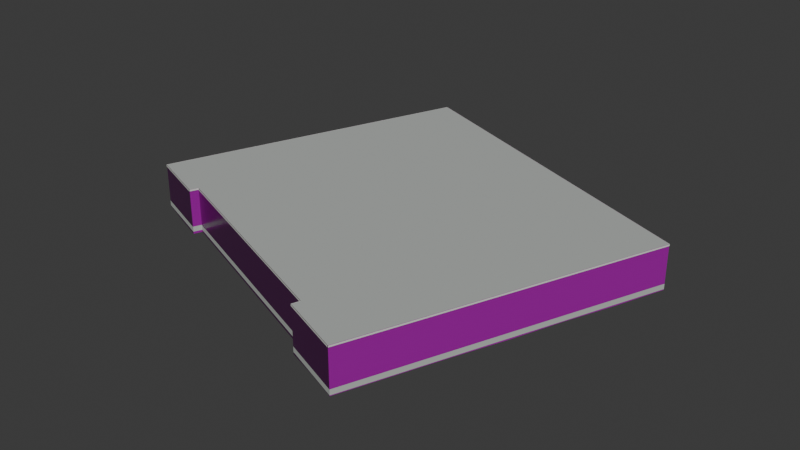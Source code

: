 # Source: osm-way-53921692.blend  (saved by Blender 5.2.45; exported with 4.5.12 LTS)
import bpy
from mathutils import Matrix  # noqa: F401  (used for matrix-valued properties, if any)

bpy.ops.wm.read_factory_settings(use_empty=True)
scene = bpy.context.scene
scene.name = 'Scene'

# ---- collections
col_collection = bpy.data.collections.new('Collection'); scene.collection.children.link(col_collection)

# ---- images (referenced by path relative to the original .blend; pixels are not part of the script)
import os
ASSET_DIR = os.environ.get("B2B_ASSET_DIR", "")  # directory of the original .blend (textures are referenced by path, not embedded)
HERE = os.path.dirname(os.path.abspath(__file__))  # packed textures are extracted next to this script under _unpacked/

def load_image(name, relpath, width, height, colorspace="sRGB"):
    """Load a texture the original file referenced (path relative to the .blend, or extracted next to this script)."""
    p = next((c for c in (os.path.join(HERE, relpath), os.path.join(ASSET_DIR, relpath)) if relpath and os.path.exists(c)), "")
    if p:
        img = bpy.data.images.load(p, check_existing=True)
        img.name = name
    else:  # same state as the original file: an image datablock whose file is absent (Cycles renders it pink)
        img = bpy.data.images.new(name, width, height)
        img.source = "FILE"
        img.filepath = "//" + (relpath or name)
    img.colorspace_settings.name = colorspace
    return img
img_plaster001_1k_jpg_color_jpg = load_image('Plaster001_1K-JPG_Color.jpg', 'Plaster001_1K-JPG_Color.jpg', 1024, 1024, 'sRGB')
img_plaster001_1k_jpg_normalgl_jpg = load_image('Plaster001_1K-JPG_NormalGL.jpg', 'Plaster001_1K-JPG_NormalGL.jpg', 1024, 1024, 'Non-Color')
img_plaster001_1k_jpg_roughness_jpg = load_image('Plaster001_1K-JPG_Roughness.jpg', 'Plaster001_1K-JPG_Roughness.jpg', 1024, 1024, 'Non-Color')
img_concrete034_1k_jpg_color_jpg = load_image('Concrete034_1K-JPG_Color.jpg', 'Concrete034_1K-JPG_Color.jpg', 1024, 1024, 'sRGB')
img_concrete034_1k_jpg_normalgl_jpg = load_image('Concrete034_1K-JPG_NormalGL.jpg', 'Concrete034_1K-JPG_NormalGL.jpg', 1024, 1024, 'Non-Color')
img_concrete034_1k_jpg_roughness_jpg = load_image('Concrete034_1K-JPG_Roughness.jpg', 'Concrete034_1K-JPG_Roughness.jpg', 1024, 1024, 'Non-Color')

# ---- materials (node trees are filled in below, after node groups)
mat_reality_aged_pale_plaster = bpy.data.materials.new('reality aged pale plaster')
mat_reality_concrete_plinth = bpy.data.materials.new('reality concrete plinth')
mat_reality_pale_aluminum_sill = bpy.data.materials.new('reality pale aluminum sill')
mat_reality_flat_weathered_roof = bpy.data.materials.new('reality flat weathered roof')
mat_building_foundation = bpy.data.materials.new('building foundation')

# ---- material node trees
mat_reality_aged_pale_plaster.use_nodes = True; mat_reality_aged_pale_plaster.node_tree.nodes.clear()
_N = mat_reality_aged_pale_plaster.node_tree.nodes; _L = mat_reality_aged_pale_plaster.node_tree.links
n0 = _N.new('ShaderNodeBsdfPrincipled'); n0.name = 'Principled BSDF'; n0.location = (-200, 100)
n0.inputs[10].default_value = 0.005
n1 = _N.new('ShaderNodeOutputMaterial'); n1.name = 'Material Output'; n1.location = (200, 100)
n2 = _N.new('ShaderNodeTexImage'); n2.name = 'Image Texture'; n2.location = (0, 0)
n2.image = img_plaster001_1k_jpg_color_jpg
n3 = _N.new('ShaderNodeTexCoord'); n3.name = 'Texture Coordinate'; n3.location = (0, 0)
n4 = _N.new('ShaderNodeMapping'); n4.name = 'Source physical UV scale'; n4.location = (0, 0)
n4.inputs[3].default_value = (3.0, 3.0, 1.0)
n5 = _N.new('ShaderNodeTexImage'); n5.name = 'Image Texture.001'; n5.location = (0, 0)
n5.image = img_plaster001_1k_jpg_normalgl_jpg
n6 = _N.new('ShaderNodeNormalMap'); n6.name = 'Normal Map'; n6.location = (0, 0)
n6.width = 160
n7 = _N.new('ShaderNodeTexImage'); n7.name = 'Image Texture.002'; n7.location = (0, 0)
n7.image = img_plaster001_1k_jpg_roughness_jpg
_L.new(n0.outputs[0], n1.inputs[0])
_L.new(n3.outputs[2], n4.inputs[0])
_L.new(n4.outputs[0], n2.inputs[0])
_L.new(n2.outputs[0], n0.inputs[0])
_L.new(n4.outputs[0], n5.inputs[0])
_L.new(n5.outputs[0], n6.inputs[1])
_L.new(n6.outputs[0], n0.inputs[5])
_L.new(n4.outputs[0], n7.inputs[0])
_L.new(n7.outputs[0], n0.inputs[2])
n1.is_active_output = True
mat_reality_concrete_plinth.use_nodes = True; mat_reality_concrete_plinth.node_tree.nodes.clear()
_N = mat_reality_concrete_plinth.node_tree.nodes; _L = mat_reality_concrete_plinth.node_tree.links
n0 = _N.new('ShaderNodeBsdfPrincipled'); n0.name = 'Principled BSDF'; n0.location = (-200, 100)
n0.inputs[0].default_value = (0.4549, 0.4941, 0.4549, 1.0)
n0.inputs[2].default_value = 0.83
n0.inputs[10].default_value = 0.005
n1 = _N.new('ShaderNodeOutputMaterial'); n1.name = 'Material Output'; n1.location = (200, 100)
_L.new(n0.outputs[0], n1.inputs[0])
n1.is_active_output = True
mat_reality_pale_aluminum_sill.use_nodes = True; mat_reality_pale_aluminum_sill.node_tree.nodes.clear()
_N = mat_reality_pale_aluminum_sill.node_tree.nodes; _L = mat_reality_pale_aluminum_sill.node_tree.links
n0 = _N.new('ShaderNodeBsdfPrincipled'); n0.name = 'Principled BSDF'; n0.location = (-200, 100)
n0.inputs[0].default_value = (0.6941, 0.7059, 0.6627, 1.0)
n0.inputs[2].default_value = 0.83
n0.inputs[10].default_value = 0.005
n1 = _N.new('ShaderNodeOutputMaterial'); n1.name = 'Material Output'; n1.location = (200, 100)
_L.new(n0.outputs[0], n1.inputs[0])
n1.is_active_output = True
mat_reality_flat_weathered_roof.use_nodes = True; mat_reality_flat_weathered_roof.node_tree.nodes.clear()
_N = mat_reality_flat_weathered_roof.node_tree.nodes; _L = mat_reality_flat_weathered_roof.node_tree.links
n0 = _N.new('ShaderNodeBsdfPrincipled'); n0.name = 'Principled BSDF'; n0.location = (-200, 100)
n0.inputs[0].default_value = (0.451, 0.4745, 0.4549, 1.0)
n0.inputs[2].default_value = 0.83
n0.inputs[10].default_value = 0.005
n1 = _N.new('ShaderNodeOutputMaterial'); n1.name = 'Material Output'; n1.location = (200, 100)
_L.new(n0.outputs[0], n1.inputs[0])
n1.is_active_output = True
mat_building_foundation.use_nodes = True; mat_building_foundation.node_tree.nodes.clear()
_N = mat_building_foundation.node_tree.nodes; _L = mat_building_foundation.node_tree.links
n0 = _N.new('ShaderNodeBsdfPrincipled'); n0.name = 'Principled BSDF'; n0.location = (-200, 100)
n0.inputs[10].default_value = 0.005
n1 = _N.new('ShaderNodeOutputMaterial'); n1.name = 'Material Output'; n1.location = (200, 100)
n2 = _N.new('ShaderNodeTexImage'); n2.name = 'Image Texture'; n2.location = (0, 0)
n2.image = img_concrete034_1k_jpg_color_jpg
n3 = _N.new('ShaderNodeTexCoord'); n3.name = 'Texture Coordinate'; n3.location = (0, 0)
n4 = _N.new('ShaderNodeMapping'); n4.name = 'Source physical UV scale'; n4.location = (0, 0)
n4.inputs[3].default_value = (3.636, 7.273, 1.0)
n5 = _N.new('ShaderNodeTexImage'); n5.name = 'Image Texture.001'; n5.location = (0, 0)
n5.image = img_concrete034_1k_jpg_normalgl_jpg
n6 = _N.new('ShaderNodeNormalMap'); n6.name = 'Normal Map'; n6.location = (0, 0)
n6.width = 160
n7 = _N.new('ShaderNodeTexImage'); n7.name = 'Image Texture.002'; n7.location = (0, 0)
n7.image = img_concrete034_1k_jpg_roughness_jpg
_L.new(n0.outputs[0], n1.inputs[0])
_L.new(n3.outputs[2], n4.inputs[0])
_L.new(n4.outputs[0], n2.inputs[0])
_L.new(n2.outputs[0], n0.inputs[0])
_L.new(n4.outputs[0], n5.inputs[0])
_L.new(n5.outputs[0], n6.inputs[1])
_L.new(n6.outputs[0], n0.inputs[5])
_L.new(n4.outputs[0], n7.inputs[0])
_L.new(n7.outputs[0], n0.inputs[2])
n1.is_active_output = True

# ---- world
world_world = bpy.data.worlds.new('World'); scene.world = world_world
world_world.use_nodes = True; world_world.node_tree.nodes.clear()
_N = world_world.node_tree.nodes; _L = world_world.node_tree.links
n0 = _N.new('ShaderNodeOutputWorld'); n0.name = 'World Output'; n0.location = (200, 100)
n1 = _N.new('ShaderNodeBackground'); n1.name = 'Background'; n1.location = (-200, 100)
n1.inputs[0].default_value = (0.05088, 0.05088, 0.05088, 1.0)
_L.new(n1.outputs[0], n0.inputs[0])
n0.is_active_output = True
world_world.color = (0.05088, 0.05088, 0.05088)
world_world.sun_shadow_jitter_overblur = 0.0

# ---- meshes
me_reality_53921692_near_reality_aged_pale_plaster = bpy.data.meshes.new('reality 53921692 near reality aged pale plaster')
me_reality_53921692_near_reality_aged_pale_plaster.from_pydata([(-11.14, -6.707, 0.0), (-11.37, -7.257, 0.0), (-11.37, -7.257, 3.0), (-11.14, -6.707, 3.0), (-11.37, -7.257, 0.0), (-15.54, -5.637, 0.0), (-15.54, -5.637, 3.0), (-11.37, -7.257, 3.0), (-15.54, -5.637, 0.0), (-7.654, 14.73, 0.0), (-7.654, 14.73, 3.0), (-15.54, -5.637, 3.0), (-7.654, 14.73, 0.0), (15.56, 5.633, 0.0), (15.56, 5.633, 3.0), (-7.654, 14.73, 3.0), (15.56, 5.633, 0.0), (7.656, -14.73, 0.0), (7.656, -14.73, 3.0), (15.56, 5.633, 3.0), (7.656, -14.73, 0.0), (3.486, -13.09, 0.0), (3.486, -13.09, 3.0), (7.656, -14.73, 3.0), (3.486, -13.09, 0.0), (3.676, -12.54, 0.0), (3.676, -12.54, 3.0), (3.486, -13.09, 3.0), (3.676, -12.54, 0.0), (-11.14, -6.707, 0.0), (-11.14, -6.707, 3.0), (3.676, -12.54, 3.0)], [], [(0, 2, 1), (0, 3, 2), (4, 6, 5), (4, 7, 6), (8, 10, 9), (8, 11, 10), (12, 14, 13), (12, 15, 14), (16, 18, 17), (16, 19, 18), (20, 22, 21), (20, 23, 22), (24, 26, 25), (24, 27, 26), (28, 30, 29), (28, 31, 30)])
_uv = me_reality_53921692_near_reality_aged_pale_plaster.uv_layers.new(name='Runtime source UV')
_uv.uv.foreach_set('vector', [0.0, 0.0, 0.1987, 1.0, 0.1987, 0.0, 0.0, 0.0, 0.0, 1.0, 0.1987, 1.0, 0.0, 0.0, 1.491, 1.0, 1.491, 0.0, 0.0, 0.0, 0.0, 1.0, 1.491, 1.0, 0.0, 0.0, 7.282, 1.0, 7.282, 0.0, 0.0, 0.0, 0.0, 1.0, 7.282, 1.0, 0.0, 0.0, 8.31, 1.0, 8.31, 0.0, 0.0, 0.0, 0.0, 1.0, 8.31, 1.0, 0.0, 0.0, 7.28, 1.0, 7.28, 0.0, 0.0, 0.0, 0.0, 1.0, 7.28, 1.0, 0.0, 0.0, 1.494, 1.0, 1.494, 0.0, 0.0, 0.0, 0.0, 1.0, 1.494, 1.0, 0.0, 0.0, 0.194, 1.0, 0.194, 0.0, 0.0, 0.0, 0.0, 1.0, 0.194, 1.0, 0.0, 0.0, 5.308, 1.0, 5.308, 0.0, 0.0, 0.0, 0.0, 1.0, 5.308, 1.0])
me_reality_53921692_near_reality_aged_pale_plaster.materials.append(mat_reality_aged_pale_plaster)
me_reality_53921692_near_reality_aged_pale_plaster.update()
me_reality_53921692_near_reality_concrete_plinth = bpy.data.meshes.new('reality 53921692 near reality concrete plinth')
me_reality_53921692_near_reality_concrete_plinth.from_pydata([(-11.14, -6.709, 0.0), (-11.37, -7.259, 0.0), (-11.37, -7.259, 0.36), (-11.14, -6.709, 0.36), (-11.38, -7.261, 0.0), (-15.55, -5.641, 0.0), (-15.55, -5.641, 0.36), (-11.38, -7.261, 0.36), (-15.55, -5.636, 0.0), (-7.658, 14.73, 0.0), (-7.658, 14.73, 0.36), (-15.55, -5.636, 0.36), (-7.653, 14.74, 0.0), (15.56, 5.637, 0.0), (15.56, 5.637, 0.36), (-7.653, 14.74, 0.36), (15.56, 5.632, 0.0), (7.66, -14.73, 0.0), (7.66, -14.73, 0.36), (15.56, 5.632, 0.36), (7.655, -14.73, 0.0), (3.485, -13.09, 0.0), (3.485, -13.09, 0.36), (7.655, -14.73, 0.36), (3.482, -13.09, 0.0), (3.672, -12.54, 0.0), (3.672, -12.54, 0.36), (3.482, -13.09, 0.36), (3.675, -12.54, 0.0), (-11.15, -6.711, 0.0), (-11.15, -6.711, 0.36), (3.675, -12.54, 0.36)], [], [(0, 2, 1), (0, 3, 2), (4, 6, 5), (4, 7, 6), (8, 10, 9), (8, 11, 10), (12, 14, 13), (12, 15, 14), (16, 18, 17), (16, 19, 18), (20, 22, 21), (20, 23, 22), (24, 26, 25), (24, 27, 26), (28, 30, 29), (28, 31, 30)])
_uv = me_reality_53921692_near_reality_concrete_plinth.uv_layers.new(name='Runtime source UV')
_uv.uv.foreach_set('vector', [0.0, 0.0, 0.1987, 0.12, 0.1987, 0.0, 0.0, 0.0, 0.0, 0.12, 0.1987, 0.12, 0.0, 0.0, 1.491, 0.12, 1.491, 0.0, 0.0, 0.0, 0.0, 0.12, 1.491, 0.12, 0.0, 0.0, 7.282, 0.12, 7.282, 0.0, 0.0, 0.0, 0.0, 0.12, 7.282, 0.12, 0.0, 0.0, 8.31, 0.12, 8.31, 0.0, 0.0, 0.0, 0.0, 0.12, 8.31, 0.12, 0.0, 0.0, 7.28, 0.12, 7.28, 0.0, 0.0, 0.0, 0.0, 0.12, 7.28, 0.12, 0.0, 0.0, 1.494, 0.12, 1.494, 0.0, 0.0, 0.0, 0.0, 0.12, 1.494, 0.12, 0.0, 0.0, 0.194, 0.12, 0.194, 0.0, 0.0, 0.0, 0.0, 0.12, 0.194, 0.12, 0.0, 0.0, 5.308, 0.12, 5.308, 0.0, 0.0, 0.0, 0.0, 0.12, 5.308, 0.12])
me_reality_53921692_near_reality_concrete_plinth.materials.append(mat_reality_concrete_plinth)
me_reality_53921692_near_reality_concrete_plinth.update()
me_reality_53921692_near_reality_pale_aluminum_sill = bpy.data.meshes.new('reality 53921692 near reality pale aluminum sill')
me_reality_53921692_near_reality_pale_aluminum_sill.from_pydata([(-11.12, -6.719, 2.89), (-11.35, -7.269, 2.89), (-11.35, -7.269, 3.0), (-11.12, -6.719, 3.0), (-11.38, -7.285, 2.89), (-15.55, -5.665, 2.89), (-15.55, -5.665, 3.0), (-11.38, -7.285, 3.0), (-15.57, -5.626, 2.89), (-7.682, 14.74, 2.89), (-7.682, 14.74, 3.0), (-15.57, -5.626, 3.0), (-7.643, 14.76, 2.89), (15.57, 5.661, 2.89), (15.57, 5.661, 3.0), (-7.643, 14.76, 3.0), (15.58, 5.622, 2.89), (7.684, -14.74, 2.89), (7.684, -14.74, 3.0), (15.58, 5.622, 3.0), (7.645, -14.75, 2.89), (3.475, -13.11, 2.89), (3.475, -13.11, 3.0), (7.645, -14.75, 3.0), (3.458, -13.08, 2.89), (3.648, -12.53, 2.89), (3.648, -12.53, 3.0), (3.458, -13.08, 3.0), (3.665, -12.56, 2.89), (-11.15, -6.735, 2.89), (-11.15, -6.735, 3.0), (3.665, -12.56, 3.0)], [], [(0, 2, 1), (0, 3, 2), (4, 6, 5), (4, 7, 6), (8, 10, 9), (8, 11, 10), (12, 14, 13), (12, 15, 14), (16, 18, 17), (16, 19, 18), (20, 22, 21), (20, 23, 22), (24, 26, 25), (24, 27, 26), (28, 30, 29), (28, 31, 30)])
_uv = me_reality_53921692_near_reality_pale_aluminum_sill.uv_layers.new(name='Runtime source UV')
_uv.uv.foreach_set('vector', [0.0, 0.9633, 0.1987, 1.0, 0.1987, 0.9633, 0.0, 0.9633, 0.0, 1.0, 0.1987, 1.0, 0.0, 0.9633, 1.491, 1.0, 1.491, 0.9633, 0.0, 0.9633, 0.0, 1.0, 1.491, 1.0, 0.0, 0.9633, 7.282, 1.0, 7.282, 0.9633, 0.0, 0.9633, 0.0, 1.0, 7.282, 1.0, 0.0, 0.9633, 8.31, 1.0, 8.31, 0.9633, 0.0, 0.9633, 0.0, 1.0, 8.31, 1.0, 0.0, 0.9633, 7.28, 1.0, 7.28, 0.9633, 0.0, 0.9633, 0.0, 1.0, 7.28, 1.0, 0.0, 0.9633, 1.494, 1.0, 1.494, 0.9633, 0.0, 0.9633, 0.0, 1.0, 1.494, 1.0, 0.0, 0.9633, 0.194, 1.0, 0.194, 0.9633, 0.0, 0.9633, 0.0, 1.0, 0.194, 1.0, 0.0, 0.9633, 5.308, 1.0, 5.308, 0.9633, 0.0, 0.9633, 0.0, 1.0, 5.308, 1.0])
me_reality_53921692_near_reality_pale_aluminum_sill.materials.append(mat_reality_pale_aluminum_sill)
me_reality_53921692_near_reality_pale_aluminum_sill.update()
me_reality_53921692_near_reality_flat_weathered_roof = bpy.data.meshes.new('reality 53921692 near reality flat weathered roof')
me_reality_53921692_near_reality_flat_weathered_roof.from_pydata([(-11.14, -6.707, 3.0), (-11.37, -7.257, 3.0), (-15.54, -5.637, 3.0), (-15.54, -5.637, 3.0), (-11.14, -6.707, 3.0), (-15.54, -5.637, 3.0), (-7.654, 14.73, 3.0), (-7.654, 14.73, 3.0), (-11.14, -6.707, 3.0), (-7.654, 14.73, 3.0), (15.56, 5.633, 3.0), (15.56, 5.633, 3.0), (15.56, 5.633, 3.0), (7.656, -14.73, 3.0), (3.486, -13.09, 3.0), (3.486, -13.09, 3.0), (15.56, 5.633, 3.0), (3.486, -13.09, 3.0), (3.676, -12.54, 3.0), (3.676, -12.54, 3.0), (15.56, 5.633, 3.0), (3.676, -12.54, 3.0), (-11.14, -6.707, 3.0), (-11.14, -6.707, 3.0)], [], [(0, 2, 1), (4, 6, 5), (8, 10, 9), (12, 14, 13), (16, 18, 17), (20, 22, 21)])
_uv = me_reality_53921692_near_reality_flat_weathered_roof.uv_layers.new(name='Runtime source UV')
_uv.uv.foreach_set('vector', [34.44, -31.57, 33.34, -31.84, 33.34, -31.57, 34.44, -31.57, 35.31, -36.93, 35.31, -31.57, 34.44, -31.57, 41.12, -34.66, 41.12, -31.57, 41.12, -34.66, 38.1, -29.98, 38.1, -34.66, 41.12, -34.66, 38.15, -30.11, 38.15, -34.66, 41.12, -34.66, 34.44, -31.57, 34.44, -34.66])
me_reality_53921692_near_reality_flat_weathered_roof.materials.append(mat_reality_flat_weathered_roof)
me_reality_53921692_near_reality_flat_weathered_roof.update()
me_building_foundation_53921692 = bpy.data.meshes.new('building foundation 53921692')
me_building_foundation_53921692.from_pydata([(-11.14, -6.707, -0.1558), (-11.37, -7.257, -0.15), (-11.14, -6.707, 0.0), (-11.37, -7.257, 0.0), (-11.37, -7.257, -0.15), (-13.46, -6.447, -0.1482), (-11.37, -7.257, 0.0), (-13.46, -6.447, 0.0), (-13.46, -6.447, -0.1482), (-15.54, -5.637, -0.05), (-13.46, -6.447, 0.0), (-15.54, -5.637, 0.0), (-15.54, -5.637, -0.05), (-14.23, -2.242, -0.122), (-15.54, -5.637, 0.0), (-14.23, -2.242, 0.0), (-14.23, -2.242, -0.122), (-12.91, 1.153, -0.1816), (-14.23, -2.242, 0.0), (-12.91, 1.153, 0.0), (-12.91, 1.153, -0.1816), (-11.6, 4.548, -0.1223), (-12.91, 1.153, 0.0), (-11.6, 4.548, 0.0), (-11.6, 4.548, -0.1223), (-10.28, 7.943, -0.05), (-11.6, 4.548, 0.0), (-10.28, 7.943, 0.0), (-10.28, 7.943, -0.05), (-8.969, 11.34, -0.08448), (-10.28, 7.943, 0.0), (-8.969, 11.34, 0.0), (-8.969, 11.34, -0.08448), (-7.654, 14.73, -0.1638), (-8.969, 11.34, 0.0), (-7.654, 14.73, 0.0), (-7.654, 14.73, -0.1638), (-4.338, 13.43, -0.1688), (-7.654, 14.73, 0.0), (-4.338, 13.43, 0.0), (-4.338, 13.43, -0.1688), (-1.023, 12.13, -0.2768), (-4.338, 13.43, 0.0), (-1.023, 12.13, 0.0), (-1.023, 12.13, -0.2768), (2.293, 10.83, -0.2844), (-1.023, 12.13, 0.0), (2.293, 10.83, 0.0), (2.293, 10.83, -0.2844), (5.609, 9.533, -0.1212), (2.293, 10.83, 0.0), (5.609, 9.533, 0.0), (5.609, 9.533, -0.1212), (8.925, 8.233, -0.1513), (5.609, 9.533, 0.0), (8.925, 8.233, 0.0), (8.925, 8.233, -0.1513), (12.24, 6.933, -0.2325), (8.925, 8.233, 0.0), (12.24, 6.933, 0.0), (12.24, 6.933, -0.2325), (15.56, 5.633, -0.05), (12.24, 6.933, 0.0), (15.56, 5.633, 0.0), (15.56, 5.633, -0.05), (14.24, 2.24, -0.08919), (15.56, 5.633, 0.0), (14.24, 2.24, 0.0), (14.24, 2.24, -0.08919), (12.92, -1.154, -0.05), (14.24, 2.24, 0.0), (12.92, -1.154, 0.0), (12.92, -1.154, -0.05), (11.61, -4.547, -0.09113), (12.92, -1.154, 0.0), (11.61, -4.547, 0.0), (11.61, -4.547, -0.09113), (10.29, -7.94, -0.05), (11.61, -4.547, 0.0), (10.29, -7.94, 0.0), (10.29, -7.94, -0.05), (8.973, -11.33, -0.05), (10.29, -7.94, 0.0), (8.973, -11.33, 0.0), (8.973, -11.33, -0.05), (7.656, -14.73, -0.05), (8.973, -11.33, 0.0), (7.656, -14.73, 0.0), (7.656, -14.73, -0.05), (5.571, -13.91, -0.05), (7.656, -14.73, 0.0), (5.571, -13.91, 0.0), (5.571, -13.91, -0.05), (3.486, -13.09, -0.1454), (5.571, -13.91, 0.0), (3.486, -13.09, 0.0), (3.486, -13.09, -0.1454), (3.676, -12.54, -0.164), (3.486, -13.09, 0.0), (3.676, -12.54, 0.0), (3.676, -12.54, -0.164), (-0.029, -11.08, -0.1687), (3.676, -12.54, 0.0), (-0.029, -11.08, 0.0), (-0.029, -11.08, -0.1687), (-3.734, -9.622, -0.1582), (-0.029, -11.08, 0.0), (-3.734, -9.622, 0.0), (-3.734, -9.622, -0.1582), (-7.439, -8.165, -0.1552), (-3.734, -9.622, 0.0), (-7.439, -8.165, 0.0), (-7.439, -8.165, -0.1552), (-11.14, -6.707, -0.1558), (-7.439, -8.165, 0.0), (-11.14, -6.707, 0.0)], [], [(0, 2, 1), (1, 2, 3), (4, 6, 5), (5, 6, 7), (8, 10, 9), (9, 10, 11), (12, 14, 13), (13, 14, 15), (16, 18, 17), (17, 18, 19), (20, 22, 21), (21, 22, 23), (24, 26, 25), (25, 26, 27), (28, 30, 29), (29, 30, 31), (32, 34, 33), (33, 34, 35), (36, 38, 37), (37, 38, 39), (40, 42, 41), (41, 42, 43), (44, 46, 45), (45, 46, 47), (48, 50, 49), (49, 50, 51), (52, 54, 53), (53, 54, 55), (56, 58, 57), (57, 58, 59), (60, 62, 61), (61, 62, 63), (64, 66, 65), (65, 66, 67), (68, 70, 69), (69, 70, 71), (72, 74, 73), (73, 74, 75), (76, 78, 77), (77, 78, 79), (80, 82, 81), (81, 82, 83), (84, 86, 85), (85, 86, 87), (88, 90, 89), (89, 90, 91), (92, 94, 93), (93, 94, 95), (96, 98, 97), (97, 98, 99), (100, 102, 101), (101, 102, 103), (104, 106, 105), (105, 106, 107), (108, 110, 109), (109, 110, 111), (112, 114, 113), (113, 114, 115)])
_uv = me_building_foundation_53921692.uv_layers.new(name='Runtime source UV')
_uv.uv.foreach_set('vector', [0.0, 0.0, 0.0, 1.0, 1.0, 0.0, 1.0, 0.0, 0.0, 1.0, 1.0, 1.0, 0.0, 0.0, 0.0, 1.0, 0.5, 0.0, 0.5, 0.0, 0.0, 1.0, 0.5, 1.0, 0.5, 0.0, 0.5, 1.0, 1.0, 0.0, 1.0, 0.0, 0.5, 1.0, 1.0, 1.0, 0.0, 0.0, 0.0, 1.0, 0.1667, 0.0, 0.1667, 0.0, 0.0, 1.0, 0.1667, 1.0, 0.1667, 0.0, 0.1667, 1.0, 0.3333, 0.0, 0.3333, 0.0, 0.1667, 1.0, 0.3333, 1.0, 0.3333, 0.0, 0.3333, 1.0, 0.5, 0.0, 0.5, 0.0, 0.3333, 1.0, 0.5, 1.0, 0.5, 0.0, 0.5, 1.0, 0.6667, 0.0, 0.6667, 0.0, 0.5, 1.0, 0.6667, 1.0, 0.6667, 0.0, 0.6667, 1.0, 0.8333, 0.0, 0.8333, 0.0, 0.6667, 1.0, 0.8333, 1.0, 0.8333, 0.0, 0.8333, 1.0, 1.0, 0.0, 1.0, 0.0, 0.8333, 1.0, 1.0, 1.0, 0.0, 0.0, 0.0, 1.0, 0.1429, 0.0, 0.1429, 0.0, 0.0, 1.0, 0.1429, 1.0, 0.1429, 0.0, 0.1429, 1.0, 0.2857, 0.0, 0.2857, 0.0, 0.1429, 1.0, 0.2857, 1.0, 0.2857, 0.0, 0.2857, 1.0, 0.4286, 0.0, 0.4286, 0.0, 0.2857, 1.0, 0.4286, 1.0, 0.4286, 0.0, 0.4286, 1.0, 0.5714, 0.0, 0.5714, 0.0, 0.4286, 1.0, 0.5714, 1.0, 0.5714, 0.0, 0.5714, 1.0, 0.7143, 0.0, 0.7143, 0.0, 0.5714, 1.0, 0.7143, 1.0, 0.7143, 0.0, 0.7143, 1.0, 0.8571, 0.0, 0.8571, 0.0, 0.7143, 1.0, 0.8571, 1.0, 0.8571, 0.0, 0.8571, 1.0, 1.0, 0.0, 1.0, 0.0, 0.8571, 1.0, 1.0, 1.0, 0.0, 0.0, 0.0, 1.0, 0.1667, 0.0, 0.1667, 0.0, 0.0, 1.0, 0.1667, 1.0, 0.1667, 0.0, 0.1667, 1.0, 0.3333, 0.0, 0.3333, 0.0, 0.1667, 1.0, 0.3333, 1.0, 0.3333, 0.0, 0.3333, 1.0, 0.5, 0.0, 0.5, 0.0, 0.3333, 1.0, 0.5, 1.0, 0.5, 0.0, 0.5, 1.0, 0.6667, 0.0, 0.6667, 0.0, 0.5, 1.0, 0.6667, 1.0, 0.6667, 0.0, 0.6667, 1.0, 0.8333, 0.0, 0.8333, 0.0, 0.6667, 1.0, 0.8333, 1.0, 0.8333, 0.0, 0.8333, 1.0, 1.0, 0.0, 1.0, 0.0, 0.8333, 1.0, 1.0, 1.0, 0.0, 0.0, 0.0, 1.0, 0.5, 0.0, 0.5, 0.0, 0.0, 1.0, 0.5, 1.0, 0.5, 0.0, 0.5, 1.0, 1.0, 0.0, 1.0, 0.0, 0.5, 1.0, 1.0, 1.0, 0.0, 0.0, 0.0, 1.0, 1.0, 0.0, 1.0, 0.0, 0.0, 1.0, 1.0, 1.0, 0.0, 0.0, 0.0, 1.0, 0.25, 0.0, 0.25, 0.0, 0.0, 1.0, 0.25, 1.0, 0.25, 0.0, 0.25, 1.0, 0.5, 0.0, 0.5, 0.0, 0.25, 1.0, 0.5, 1.0, 0.5, 0.0, 0.5, 1.0, 0.75, 0.0, 0.75, 0.0, 0.5, 1.0, 0.75, 1.0, 0.75, 0.0, 0.75, 1.0, 1.0, 0.0, 1.0, 0.0, 0.75, 1.0, 1.0, 1.0])
me_building_foundation_53921692.materials.append(mat_building_foundation)
me_building_foundation_53921692.update()

# ---- objects
ob_osm_way_53921692 = bpy.data.objects.new('osm-way-53921692', None)
ob_reality_53921692_near_reality_aged_pale_plaster = bpy.data.objects.new('reality 53921692 near reality aged pale plaster', me_reality_53921692_near_reality_aged_pale_plaster)
ob_reality_53921692_near_reality_concrete_plinth = bpy.data.objects.new('reality 53921692 near reality concrete plinth', me_reality_53921692_near_reality_concrete_plinth)
ob_reality_53921692_near_reality_pale_aluminum_sill = bpy.data.objects.new('reality 53921692 near reality pale aluminum sill', me_reality_53921692_near_reality_pale_aluminum_sill)
ob_reality_53921692_near_reality_flat_weathered_roof = bpy.data.objects.new('reality 53921692 near reality flat weathered roof', me_reality_53921692_near_reality_flat_weathered_roof)
ob_building_foundation_53921692 = bpy.data.objects.new('building foundation 53921692', me_building_foundation_53921692)

# ---- transforms, parenting, visibility, modifiers, constraints
ob_osm_way_53921692.location = (0.0, 0.0, 0.0)
ob_reality_53921692_near_reality_aged_pale_plaster.parent = ob_osm_way_53921692
ob_reality_53921692_near_reality_aged_pale_plaster.location = (0.0, 0.0, 0.0)
ob_reality_53921692_near_reality_concrete_plinth.parent = ob_osm_way_53921692
ob_reality_53921692_near_reality_concrete_plinth.location = (0.0, 0.0, 0.0)
ob_reality_53921692_near_reality_pale_aluminum_sill.parent = ob_osm_way_53921692
ob_reality_53921692_near_reality_pale_aluminum_sill.location = (0.0, 0.0, 0.0)
ob_reality_53921692_near_reality_flat_weathered_roof.parent = ob_osm_way_53921692
ob_reality_53921692_near_reality_flat_weathered_roof.location = (0.0, 0.0, 0.0)
ob_building_foundation_53921692.parent = ob_osm_way_53921692
ob_building_foundation_53921692.location = (0.0, 0.0, 0.0)

# ---- collection membership
col_collection.objects.link(ob_osm_way_53921692)
col_collection.objects.link(ob_reality_53921692_near_reality_aged_pale_plaster)
col_collection.objects.link(ob_reality_53921692_near_reality_concrete_plinth)
col_collection.objects.link(ob_reality_53921692_near_reality_pale_aluminum_sill)
col_collection.objects.link(ob_reality_53921692_near_reality_flat_weathered_roof)
col_collection.objects.link(ob_building_foundation_53921692)

# ---- scene / render settings (as saved in the file)
scene.frame_start = 1; scene.frame_end = 250; scene.frame_set(1)
scene.render.engine = 'BLENDER_EEVEE_NEXT'
scene.render.bake_bias = 0.0
scene.render.bake_samples = 0
scene.render.compositor_device = 'GPU'
scene.eevee.use_volume_custom_range = False
scene.eevee.fast_gi_thickness_near = 0.1
scene.eevee.fast_gi_thickness_far = 0.0
scene.eevee.ray_tracing_options.screen_trace_thickness = 0.1
bpy.context.view_layer.update()

# ---- added for rendering (the .blend has no active camera and no usable light): camera, sun
cam_auto = bpy.data.cameras.new('AutoCamera')
cam_auto.lens = 50.0
cam_auto.sensor_width = 36.0
cam_auto.clip_end = 1000.0
ob_auto_camera = bpy.data.objects.new('AutoCamera', cam_auto)
scene.collection.objects.link(ob_auto_camera)
ob_auto_camera.location = (39.8301, -47.7859, 33.2171)
ob_auto_camera.rotation_euler = (1.09748, -7.21219e-08, 0.694738)
scene.camera = ob_auto_camera
light_auto_sun = bpy.data.lights.new('AutoSun', 'SUN')
light_auto_sun.energy = 3.0
light_auto_sun.angle = 0.0523599
ob_auto_sun = bpy.data.objects.new('AutoSun', light_auto_sun)
scene.collection.objects.link(ob_auto_sun)
ob_auto_sun.rotation_euler = (0.872665, 0.174533, 0.523599)
bpy.context.view_layer.update()
